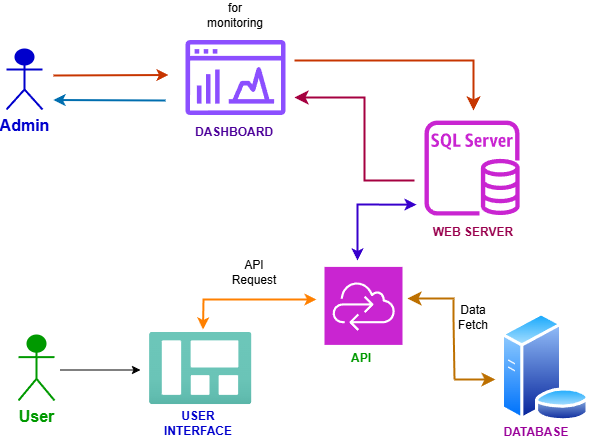

The diagram above was exported from draw.io. Its source (the exported page's mxGraphModel, read from the mxfile embedded in the PNG):
<mxGraphModel dx="1206" dy="694" grid="1" gridSize="10" guides="1" tooltips="1" connect="1" arrows="1" fold="1" page="1" pageScale="1" pageWidth="850" pageHeight="1100" math="0" shadow="0">
  <root>
    <mxCell id="0" />
    <mxCell id="1" parent="0" />
    <object label="&lt;b&gt;&lt;font color=&quot;#0000cc&quot; style=&quot;font-size: 16px;&quot;&gt;Admin&lt;/font&gt;&lt;/b&gt;" placeholders="1" Admin="Admin" id="cxjdXXuMbVOQuNZ1XpB0-4">
      <mxCell style="shape=umlActor;verticalLabelPosition=bottom;verticalAlign=top;html=1;outlineConnect=0;fillColor=#0000CC;strokeColor=#0000CC;strokeWidth=2;" parent="1" vertex="1">
        <mxGeometry x="202" y="329" width="36" height="60" as="geometry" />
      </mxCell>
    </object>
    <mxCell id="cxjdXXuMbVOQuNZ1XpB0-8" value="&lt;b&gt;&lt;font color=&quot;#009900&quot; style=&quot;font-size: 16px;&quot;&gt;User&lt;/font&gt;&lt;/b&gt;" style="shape=umlActor;verticalLabelPosition=bottom;verticalAlign=top;html=1;outlineConnect=0;fillColor=#009900;strokeColor=#009900;strokeWidth=2;" parent="1" vertex="1">
      <mxGeometry x="214" y="615" width="36" height="65" as="geometry" />
    </mxCell>
    <mxCell id="cxjdXXuMbVOQuNZ1XpB0-11" value="" style="sketch=0;outlineConnect=0;fontColor=#232F3E;gradientColor=none;fillColor=#8C4FFF;strokeColor=none;dashed=0;verticalLabelPosition=bottom;verticalAlign=top;align=center;html=1;fontSize=12;fontStyle=0;aspect=fixed;pointerEvents=1;shape=mxgraph.aws4.opensearch_dashboards;" parent="1" vertex="1">
      <mxGeometry x="381" y="319.18" width="100" height="75.64" as="geometry" />
    </mxCell>
    <mxCell id="cxjdXXuMbVOQuNZ1XpB0-13" value="" style="image;aspect=fixed;html=1;points=[];align=center;fontSize=12;image=img/lib/azure2/general/Dashboard.svg;" parent="1" vertex="1">
      <mxGeometry x="345" y="611.8199999999999" width="102.5" height="72.36" as="geometry" />
    </mxCell>
    <mxCell id="cxjdXXuMbVOQuNZ1XpB0-14" value="" style="sketch=0;points=[[0,0,0],[0.25,0,0],[0.5,0,0],[0.75,0,0],[1,0,0],[0,1,0],[0.25,1,0],[0.5,1,0],[0.75,1,0],[1,1,0],[0,0.25,0],[0,0.5,0],[0,0.75,0],[1,0.25,0],[1,0.5,0],[1,0.75,0]];outlineConnect=0;fontColor=#232F3E;fillColor=#C925D1;strokeColor=#ffffff;dashed=0;verticalLabelPosition=bottom;verticalAlign=top;align=center;html=1;fontSize=12;fontStyle=0;aspect=fixed;shape=mxgraph.aws4.resourceIcon;resIcon=mxgraph.aws4.cloud_control_api;" parent="1" vertex="1">
      <mxGeometry x="520" y="546.4" width="78" height="78" as="geometry" />
    </mxCell>
    <mxCell id="cxjdXXuMbVOQuNZ1XpB0-15" value="" style="image;aspect=fixed;perimeter=ellipsePerimeter;html=1;align=center;shadow=0;dashed=0;spacingTop=3;image=img/lib/active_directory/database_server.svg;" parent="1" vertex="1">
      <mxGeometry x="696" y="592" width="89.53" height="109.19" as="geometry" />
    </mxCell>
    <mxCell id="cxjdXXuMbVOQuNZ1XpB0-16" value="" style="sketch=0;outlineConnect=0;fontColor=#232F3E;gradientColor=none;fillColor=#C925D1;strokeColor=none;dashed=0;verticalLabelPosition=bottom;verticalAlign=top;align=center;html=1;fontSize=12;fontStyle=0;aspect=fixed;pointerEvents=1;shape=mxgraph.aws4.rds_sql_server_instance;" parent="1" vertex="1">
      <mxGeometry x="620" y="400" width="95.18" height="95.18" as="geometry" />
    </mxCell>
    <mxCell id="cxjdXXuMbVOQuNZ1XpB0-17" value="&lt;b&gt;&lt;font color=&quot;#4c0099&quot;&gt;DASHBOARD&lt;/font&gt;&lt;/b&gt;" style="text;strokeColor=none;align=center;fillColor=none;html=1;verticalAlign=middle;whiteSpace=wrap;rounded=0;" parent="1" vertex="1">
      <mxGeometry x="400" y="397" width="60" height="30" as="geometry" />
    </mxCell>
    <mxCell id="cxjdXXuMbVOQuNZ1XpB0-18" value="&lt;b&gt;&lt;font color=&quot;#0000cc&quot;&gt;USER&lt;/font&gt;&lt;/b&gt;&lt;div&gt;&lt;b&gt;&lt;font color=&quot;#0000cc&quot;&gt;INTERFACE&lt;/font&gt;&lt;/b&gt;&lt;/div&gt;" style="text;strokeColor=none;align=center;fillColor=none;html=1;verticalAlign=middle;whiteSpace=wrap;rounded=0;" parent="1" vertex="1">
      <mxGeometry x="364" y="688" width="60" height="30" as="geometry" />
    </mxCell>
    <mxCell id="cxjdXXuMbVOQuNZ1XpB0-19" value="&lt;b&gt;&lt;font color=&quot;#009900&quot;&gt;API&lt;/font&gt;&lt;/b&gt;" style="text;strokeColor=none;align=center;fillColor=none;html=1;verticalAlign=middle;whiteSpace=wrap;rounded=0;" parent="1" vertex="1">
      <mxGeometry x="527" y="623.4" width="60" height="30" as="geometry" />
    </mxCell>
    <mxCell id="cxjdXXuMbVOQuNZ1XpB0-20" value="&lt;b&gt;&lt;font color=&quot;#99004d&quot;&gt;WEB SERVER&lt;/font&gt;&lt;/b&gt;" style="text;strokeColor=none;align=center;fillColor=none;html=1;verticalAlign=middle;whiteSpace=wrap;rounded=0;" parent="1" vertex="1">
      <mxGeometry x="619" y="497.18" width="100" height="30" as="geometry" />
    </mxCell>
    <mxCell id="cxjdXXuMbVOQuNZ1XpB0-21" value="&lt;font color=&quot;#990099&quot;&gt;&lt;b&gt;DATABASE&lt;/b&gt;&lt;/font&gt;" style="text;strokeColor=none;align=center;fillColor=none;html=1;verticalAlign=middle;whiteSpace=wrap;rounded=0;" parent="1" vertex="1">
      <mxGeometry x="702" y="697" width="60" height="30" as="geometry" />
    </mxCell>
    <mxCell id="cxjdXXuMbVOQuNZ1XpB0-22" value="" style="endArrow=classic;html=1;rounded=0;exitX=0.5;exitY=0.5;exitDx=0;exitDy=0;exitPerimeter=0;fillColor=#fa6800;strokeColor=#C73500;strokeWidth=2;" parent="1" edge="1">
      <mxGeometry width="50" height="50" relative="1" as="geometry">
        <mxPoint x="249" y="355" as="sourcePoint" />
        <mxPoint x="364" y="354.5" as="targetPoint" />
      </mxGeometry>
    </mxCell>
    <mxCell id="cxjdXXuMbVOQuNZ1XpB0-23" value="" style="endArrow=classic;html=1;rounded=0;fillColor=#1ba1e2;strokeColor=#006EAF;strokeWidth=2;" parent="1" edge="1">
      <mxGeometry width="50" height="50" relative="1" as="geometry">
        <mxPoint x="361" y="380" as="sourcePoint" />
        <mxPoint x="249" y="379.5" as="targetPoint" />
      </mxGeometry>
    </mxCell>
    <mxCell id="cxjdXXuMbVOQuNZ1XpB0-24" value="for monitoring" style="text;strokeColor=none;align=center;fillColor=none;html=1;verticalAlign=middle;whiteSpace=wrap;rounded=0;" parent="1" vertex="1">
      <mxGeometry x="401" y="280" width="60" height="30" as="geometry" />
    </mxCell>
    <mxCell id="cxjdXXuMbVOQuNZ1XpB0-25" value="" style="edgeStyle=segmentEdgeStyle;endArrow=classic;html=1;curved=0;rounded=0;endSize=8;startSize=8;fillColor=#fa6800;strokeColor=#C73500;strokeWidth=2;" parent="1" edge="1">
      <mxGeometry width="50" height="50" relative="1" as="geometry">
        <mxPoint x="490" y="340" as="sourcePoint" />
        <mxPoint x="670" y="390" as="targetPoint" />
        <Array as="points">
          <mxPoint x="669" y="339.6" />
        </Array>
      </mxGeometry>
    </mxCell>
    <mxCell id="cxjdXXuMbVOQuNZ1XpB0-26" value="" style="edgeStyle=elbowEdgeStyle;elbow=horizontal;endArrow=classic;html=1;curved=0;rounded=0;endSize=8;startSize=8;fillColor=#d80073;strokeColor=#A50040;strokeWidth=2;" parent="1" edge="1">
      <mxGeometry width="50" height="50" relative="1" as="geometry">
        <mxPoint x="610" y="460" as="sourcePoint" />
        <mxPoint x="490" y="377" as="targetPoint" />
        <Array as="points">
          <mxPoint x="560" y="400" />
        </Array>
      </mxGeometry>
    </mxCell>
    <mxCell id="cxjdXXuMbVOQuNZ1XpB0-30" value="" style="edgeStyle=segmentEdgeStyle;endArrow=classic;html=1;curved=0;rounded=0;endSize=8;startSize=8;fillColor=#f0a30a;strokeColor=#BD7000;strokeWidth=2;" parent="1" edge="1">
      <mxGeometry width="50" height="50" relative="1" as="geometry">
        <mxPoint x="650" y="578" as="sourcePoint" />
        <mxPoint x="603" y="578" as="targetPoint" />
        <Array as="points">
          <mxPoint x="643" y="578" />
          <mxPoint x="643" y="578" />
        </Array>
      </mxGeometry>
    </mxCell>
    <mxCell id="cxjdXXuMbVOQuNZ1XpB0-31" value="" style="edgeStyle=segmentEdgeStyle;endArrow=classic;html=1;curved=0;rounded=0;endSize=8;startSize=8;fillColor=#f0a30a;strokeColor=#BD7000;strokeWidth=2;" parent="1" edge="1">
      <mxGeometry width="50" height="50" relative="1" as="geometry">
        <mxPoint x="650" y="659" as="sourcePoint" />
        <mxPoint x="691" y="659" as="targetPoint" />
      </mxGeometry>
    </mxCell>
    <mxCell id="cxjdXXuMbVOQuNZ1XpB0-34" value="" style="endArrow=none;html=1;rounded=0;strokeWidth=2;fillColor=#f0a30a;strokeColor=#BD7000;" parent="1" edge="1">
      <mxGeometry width="50" height="50" relative="1" as="geometry">
        <mxPoint x="650" y="659" as="sourcePoint" />
        <mxPoint x="649" y="579" as="targetPoint" />
        <Array as="points">
          <mxPoint x="649" y="598" />
        </Array>
      </mxGeometry>
    </mxCell>
    <mxCell id="cxjdXXuMbVOQuNZ1XpB0-35" value="" style="endArrow=classic;startArrow=classic;html=1;rounded=0;fillColor=#6a00ff;strokeColor=#3700CC;strokeWidth=2;" parent="1" edge="1">
      <mxGeometry width="50" height="50" relative="1" as="geometry">
        <mxPoint x="553" y="540" as="sourcePoint" />
        <mxPoint x="612" y="484.18" as="targetPoint" />
        <Array as="points">
          <mxPoint x="553" y="484" />
        </Array>
      </mxGeometry>
    </mxCell>
    <mxCell id="cxjdXXuMbVOQuNZ1XpB0-36" value="" style="endArrow=classic;startArrow=classic;html=1;rounded=0;fillColor=#76608a;strokeColor=#FF8000;strokeWidth=2;" parent="1" edge="1">
      <mxGeometry width="50" height="50" relative="1" as="geometry">
        <mxPoint x="398.5" y="609" as="sourcePoint" />
        <mxPoint x="512" y="579" as="targetPoint" />
        <Array as="points">
          <mxPoint x="399" y="579" />
          <mxPoint x="452" y="579" />
        </Array>
      </mxGeometry>
    </mxCell>
    <mxCell id="cxjdXXuMbVOQuNZ1XpB0-37" value="" style="endArrow=classic;html=1;rounded=0;" parent="1" edge="1">
      <mxGeometry width="50" height="50" relative="1" as="geometry">
        <mxPoint x="256" y="649.5" as="sourcePoint" />
        <mxPoint x="336" y="649.5" as="targetPoint" />
      </mxGeometry>
    </mxCell>
    <mxCell id="cxjdXXuMbVOQuNZ1XpB0-38" value="API Request" style="text;strokeColor=none;align=center;fillColor=none;html=1;verticalAlign=middle;whiteSpace=wrap;rounded=0;" parent="1" vertex="1">
      <mxGeometry x="420" y="537" width="60" height="30" as="geometry" />
    </mxCell>
    <mxCell id="cxjdXXuMbVOQuNZ1XpB0-40" value="Data Fetch" style="text;strokeColor=none;align=center;fillColor=none;html=1;verticalAlign=middle;whiteSpace=wrap;rounded=0;" parent="1" vertex="1">
      <mxGeometry x="639" y="582" width="60" height="30" as="geometry" />
    </mxCell>
  </root>
</mxGraphModel>